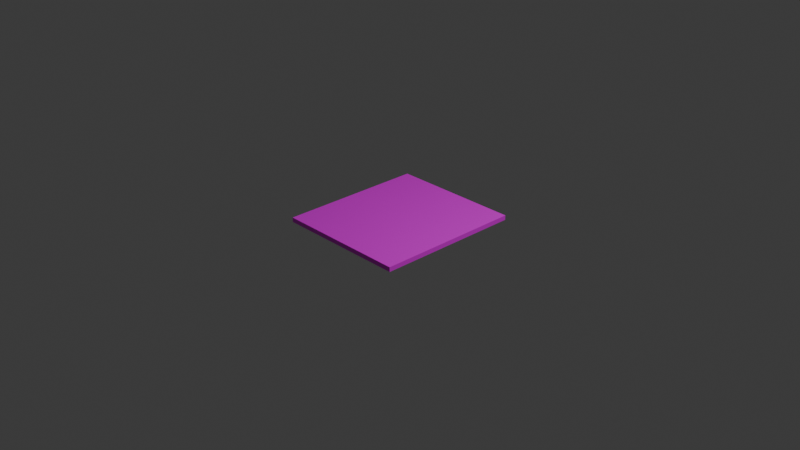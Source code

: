 # Source: table.blend  (saved by Blender 5.0.119; exported with 4.5.12 LTS)
import bpy
from mathutils import Matrix  # noqa: F401  (used for matrix-valued properties, if any)

bpy.ops.wm.read_factory_settings(use_empty=True)
scene = bpy.context.scene
scene.name = 'Scene'

# ---- collections
col_collection = bpy.data.collections.new('Collection'); scene.collection.children.link(col_collection)

# ---- images (referenced by path relative to the original .blend; pixels are not part of the script)
import os
ASSET_DIR = os.environ.get("B2B_ASSET_DIR", "")  # directory of the original .blend (textures are referenced by path, not embedded)
HERE = os.path.dirname(os.path.abspath(__file__))  # packed textures are extracted next to this script under _unpacked/

def load_image(name, relpath, width, height, colorspace="sRGB"):
    """Load a texture the original file referenced (path relative to the .blend, or extracted next to this script)."""
    p = next((c for c in (os.path.join(HERE, relpath), os.path.join(ASSET_DIR, relpath)) if relpath and os.path.exists(c)), "")
    if p:
        img = bpy.data.images.load(p, check_existing=True)
        img.name = name
    else:  # same state as the original file: an image datablock whose file is absent (Cycles renders it pink)
        img = bpy.data.images.new(name, width, height)
        img.source = "FILE"
        img.filepath = "//" + (relpath or name)
    img.colorspace_settings.name = colorspace
    return img
img_texture_0_jpg = load_image('texture_0.jpg', 'texture_0.jpg', 1024, 1024, 'sRGB')

# ---- materials (node trees are filled in below, after node groups)
mat_material_001 = bpy.data.materials.new('Material.001')
mat_material_001.alpha_threshold = 0.0
mat_material_001.use_backface_culling_lightprobe_volume = False
mat_material_001.roughness = 0.5
mat_material_001.line_color = (0.0, 0.0, 0.0, 1.0)

# ---- material node trees
mat_material_001.use_nodes = True; mat_material_001.node_tree.nodes.clear()
_N = mat_material_001.node_tree.nodes; _L = mat_material_001.node_tree.links
n0 = _N.new('ShaderNodeOutputMaterial'); n0.name = 'Material Output'; n0.location = (200, 100)
n1 = _N.new('ShaderNodeBsdfPrincipled'); n1.name = 'Principled BSDF'; n1.location = (-200, 100)
n2 = _N.new('ShaderNodeTexImage'); n2.name = 'Image Texture'; n2.location = (415, 20)
n2.image = img_texture_0_jpg
_L.new(n1.outputs[0], n0.inputs[0])
_L.new(n2.outputs[0], n1.inputs[0])
n0.is_active_output = True

# ---- world
world_world = bpy.data.worlds.new('World'); scene.world = world_world
world_world.use_nodes = True; world_world.node_tree.nodes.clear()
_N = world_world.node_tree.nodes; _L = world_world.node_tree.links
n0 = _N.new('ShaderNodeOutputWorld'); n0.name = 'World Output'; n0.location = (200, 100)
n1 = _N.new('ShaderNodeBackground'); n1.name = 'Background'; n1.location = (-200, 100)
n1.inputs[0].default_value = (0.05088, 0.05088, 0.05088, 1.0)
_L.new(n1.outputs[0], n0.inputs[0])
n0.is_active_output = True
world_world.color = (0.05088, 0.05088, 0.05088)
world_world.sun_shadow_jitter_overblur = 0.0

# ---- cameras
cam_camera = bpy.data.cameras.new('Camera')
cam_camera.clip_end = 100.0
cam_camera.ortho_scale = 7.314

# ---- lights
light_light = bpy.data.lights.new('Light', 'POINT')
light_light.energy = 1000.0
light_light.shadow_soft_size = 0.1

# ---- meshes
me_cube = bpy.data.meshes.new('Cube')
me_cube.from_pydata([(0.6, 0.8, 0.025), (0.6, 0.8, -0.025), (0.6, -0.8, 0.025), (0.6, -0.8, -0.025), (-0.6, 0.8, 0.025), (-0.6, 0.8, -0.025), (-0.6, -0.8, 0.025), (-0.6, -0.8, -0.025)], [], [(0, 4, 6, 2), (3, 2, 6, 7), (7, 6, 4, 5), (5, 1, 3, 7), (1, 0, 2, 3), (5, 4, 0, 1)])
_uv = me_cube.uv_layers.new(name='UVMap')
_uv.uv.foreach_set('vector', [1.0, 1.0, -7.29e-05, 1.0, -7.29e-05, -7.29e-05, 1.0, -7.29e-05, 1.0, -7.29e-05, 1.0, 1.0, -7.29e-05, 1.0, -7.29e-05, -7.29e-05, -7.29e-05, -7.29e-05, -7.29e-05, 1.0, 1.0, 1.0, 1.0, -7.29e-05, -7.29e-05, 1.0, 1.0, 1.0, 1.0, -7.29e-05, -7.29e-05, -7.29e-05, 1.0, -7.29e-05, 1.0, 1.0, -7.29e-05, 1.0, -7.29e-05, -7.29e-05, -7.29e-05, -7.29e-05, -7.29e-05, 1.0, 1.0, 1.0, 1.0, -7.29e-05])
me_cube.materials.append(mat_material_001)
me_cube.use_mirror_vertex_groups = False
me_cube.update()

# ---- objects
ob_cube = bpy.data.objects.new('Cube', me_cube)
ob_light = bpy.data.objects.new('Light', light_light)
ob_camera = bpy.data.objects.new('Camera', cam_camera)

# ---- transforms, parenting, visibility, modifiers, constraints
ob_cube.location = (0.0, 0.0, 0.0)
ob_cube.scale = (1.2, 1.0, 1.0)
ob_cube.lock_rotations_4d = False
ob_cube.lock_scale = (True, False, False)
ob_cube.empty_display_type = 'ARROWS'
ob_cube.lineart.crease_threshold = 0.0
ob_light.location = (4.076, 1.005, 5.904)
ob_light.rotation_euler = (0.6503, 0.05522, 1.866)
ob_light.lock_rotations_4d = False
ob_light.empty_display_type = 'ARROWS'
ob_light.color = (0.0, 0.0, 0.0, 0.0)
ob_light.lineart.crease_threshold = 0.0
ob_camera.location = (7.359, -6.926, 4.958)
ob_camera.rotation_euler = (1.109, 0.0, 0.8149)
ob_camera.lock_rotations_4d = False
ob_camera.empty_display_type = 'ARROWS'
ob_camera.color = (0.0, 0.0, 0.0, 0.0)
ob_camera.display_type = 'WIRE'
ob_camera.lineart.crease_threshold = 0.0

# ---- collection membership
col_collection.objects.link(ob_cube)
col_collection.objects.link(ob_light)
col_collection.objects.link(ob_camera)

# ---- scene / render settings (as saved in the file)
scene.camera = ob_camera
scene.frame_start = 1; scene.frame_end = 250; scene.frame_set(1)
scene.render.engine = 'BLENDER_EEVEE_NEXT'
scene.render.bake_bias = 0.0
scene.render.bake_samples = 0
scene.cycles.sampling_pattern = 'TABULATED_SOBOL'
scene.eevee.use_volume_custom_range = False
bpy.context.view_layer.update()
